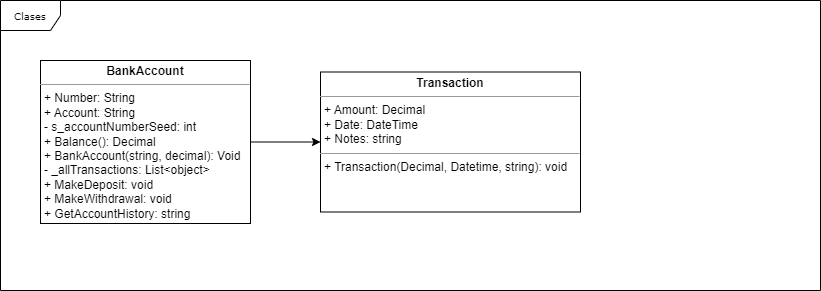

The diagram above was exported from draw.io. Its source (the exported page's mxGraphModel, read from the mxfile embedded in the PNG):
<mxGraphModel dx="1066" dy="404" grid="1" gridSize="10" guides="1" tooltips="1" connect="1" arrows="1" fold="1" page="1" pageScale="1" pageWidth="850" pageHeight="1100" background="none" math="0" shadow="0">
  <root>
    <mxCell id="0" />
    <mxCell id="1" parent="0" />
    <mxCell id="17acba5748e5396b-1" value="Clases" style="shape=umlFrame;whiteSpace=wrap;html=1;rounded=0;shadow=0;comic=0;labelBackgroundColor=none;strokeWidth=1;fontFamily=Verdana;fontSize=10;align=center;" parent="1" vertex="1">
      <mxGeometry x="20" y="20" width="820" height="290" as="geometry" />
    </mxCell>
    <mxCell id="5d2195bd80daf111-18" value="&lt;p style=&quot;margin:0px;margin-top:4px;text-align:center;&quot;&gt;&lt;b&gt;BankAccount&lt;/b&gt;&lt;/p&gt;&lt;hr size=&quot;1&quot;&gt;&lt;p style=&quot;margin:0px;margin-left:4px;&quot;&gt;+ Number: String&lt;br&gt;+ Account: String&lt;/p&gt;&lt;p style=&quot;margin:0px;margin-left:4px;&quot;&gt;- s_accountNumberSeed: int&lt;/p&gt;&lt;p style=&quot;margin:0px;margin-left:4px;&quot;&gt;+ Balance(): Decimal&lt;br&gt;+ BankAccount(string, decimal): Void&lt;/p&gt;&lt;p style=&quot;margin:0px;margin-left:4px;&quot;&gt;- _allTransactions: List&amp;lt;object&amp;gt;&lt;/p&gt;&lt;p style=&quot;margin:0px;margin-left:4px;&quot;&gt;+ MakeDeposit: void&lt;/p&gt;&lt;p style=&quot;margin:0px;margin-left:4px;&quot;&gt;+ MakeWithdrawal: void&lt;/p&gt;&lt;p style=&quot;margin:0px;margin-left:4px;&quot;&gt;+ GetAccountHistory: string&amp;nbsp;&lt;/p&gt;" style="verticalAlign=top;align=left;overflow=fill;fontSize=12;fontFamily=Helvetica;html=1;rounded=0;shadow=0;comic=0;labelBackgroundColor=none;strokeWidth=1" parent="1" vertex="1">
      <mxGeometry x="60" y="80" width="210" height="163" as="geometry" />
    </mxCell>
    <mxCell id="5d2195bd80daf111-19" value="&lt;p style=&quot;margin:0px;margin-top:4px;text-align:center;&quot;&gt;&lt;b style=&quot;background-color: initial;&quot;&gt;Transaction&lt;/b&gt;&lt;br&gt;&lt;/p&gt;&lt;hr size=&quot;1&quot;&gt;&lt;p style=&quot;margin:0px;margin-left:4px;&quot;&gt;+ Amount: Decimal&lt;br&gt;+ Date: DateTime&lt;/p&gt;&lt;p style=&quot;margin:0px;margin-left:4px;&quot;&gt;+ Notes: string&lt;/p&gt;&lt;hr size=&quot;1&quot;&gt;&lt;p style=&quot;margin:0px;margin-left:4px;&quot;&gt;+ Transaction(Decimal, Datetime, string): void&lt;/p&gt;" style="verticalAlign=top;align=left;overflow=fill;fontSize=12;fontFamily=Helvetica;html=1;rounded=0;shadow=0;comic=0;labelBackgroundColor=none;strokeWidth=1" parent="1" vertex="1">
      <mxGeometry x="340" y="91.5" width="260" height="140" as="geometry" />
    </mxCell>
    <mxCell id="WIIqlMO-DZimgpBFu4S6-1" value="" style="endArrow=classic;html=1;rounded=0;exitX=1;exitY=0.5;exitDx=0;exitDy=0;entryX=0;entryY=0.5;entryDx=0;entryDy=0;" edge="1" parent="1" source="5d2195bd80daf111-18" target="5d2195bd80daf111-19">
      <mxGeometry width="50" height="50" relative="1" as="geometry">
        <mxPoint x="380" y="230" as="sourcePoint" />
        <mxPoint x="430" y="180" as="targetPoint" />
      </mxGeometry>
    </mxCell>
  </root>
</mxGraphModel>